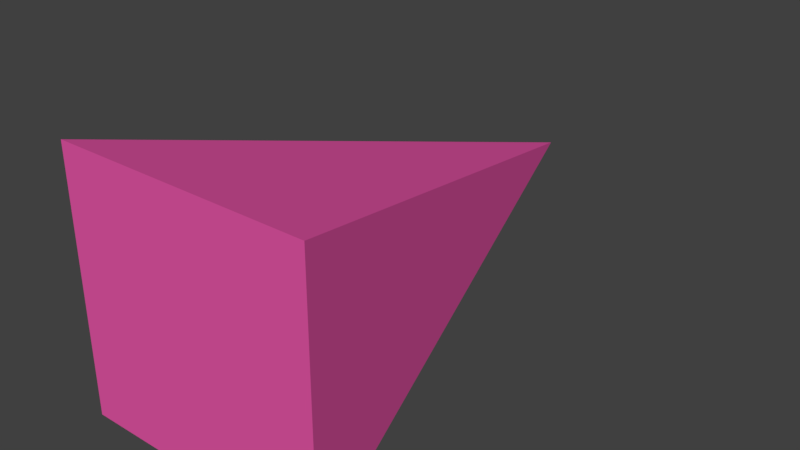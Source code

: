 # Source: pointer.blend  (saved by Blender 2.79.0; exported with 4.5.12 LTS)
import bpy
from mathutils import Matrix  # noqa: F401  (used for matrix-valued properties, if any)

bpy.ops.wm.read_factory_settings(use_empty=True)
scene = bpy.context.scene
scene.name = 'Scene'

# ---- collections
col_collection_1 = bpy.data.collections.new('Collection 1'); scene.collection.children.link(col_collection_1)

# ---- materials (node trees are filled in below, after node groups)
mat_material = bpy.data.materials.new('Material')
mat_material.alpha_threshold = 0.0
mat_material.use_transparent_shadow = False
mat_material.diffuse_color = (0.8, 0.09456, 0.389, 1.0)
mat_material.roughness = 0.5

# ---- material node trees

# ---- world
world_world = bpy.data.worlds.new('World'); scene.world = world_world
world_world.color = (0.05088, 0.05088, 0.05088)
world_world.use_sun_shadow = False
world_world.sun_shadow_jitter_overblur = 0.0
world_world.cycles.sampling_method = 'MANUAL'

# ---- meshes
me_cube = bpy.data.meshes.new('Cube')
me_cube.from_pydata([(-0.5184, 2.266e-08, 0.5184), (0.0, 2.0, -8.742e-08), (-0.5184, -2.266e-08, -0.5184), (0.5184, 2.266e-08, 0.5184), (0.5184, -2.266e-08, -0.5184)], [], [(0, 1, 2), (2, 1, 4), (4, 1, 3), (3, 1, 0), (2, 4, 3, 0)])
me_cube.materials.append(mat_material)
me_cube.use_remesh_preserve_volume = False
me_cube.use_remesh_preserve_attributes = False
me_cube.use_mirror_vertex_groups = False
me_cube.update()

# ---- objects
ob_cube = bpy.data.objects.new('Cube', me_cube)

# ---- transforms, parenting, visibility, modifiers, constraints
ob_cube.location = (0.0, 0.0, 0.0)
ob_cube.lineart.crease_threshold = 0.0

# ---- collection membership
col_collection_1.objects.link(ob_cube)

# ---- scene / render settings (as saved in the file)
scene.frame_start = 1; scene.frame_end = 250; scene.frame_set(1)
scene.render.engine = 'BLENDER_EEVEE_NEXT'
scene.render.resolution_percentage = 50
scene.render.dither_intensity = 0.0
scene.cycles.use_denoising = False
scene.cycles.samples = 128
scene.cycles.sampling_pattern = 'TABULATED_SOBOL'
scene.cycles.use_adaptive_sampling = False
scene.cycles.use_light_tree = False
scene.cycles.blur_glossy = 0.0
scene.cycles.sample_clamp_indirect = 0.0
scene.view_settings.view_transform = 'Standard'
bpy.context.view_layer.update()

# ---- added for rendering (the .blend has no active camera and no usable light): camera, sun
cam_auto = bpy.data.cameras.new('AutoCamera')
cam_auto.lens = 50.0
cam_auto.sensor_width = 36.0
cam_auto.clip_end = 1000.0
ob_auto_camera = bpy.data.objects.new('AutoCamera', cam_auto)
scene.collection.objects.link(ob_auto_camera)
ob_auto_camera.location = (2.29445, -1.75333, 1.83556)
ob_auto_camera.rotation_euler = (1.09748, -7.21219e-08, 0.694738)
scene.camera = ob_auto_camera
light_auto_sun = bpy.data.lights.new('AutoSun', 'SUN')
light_auto_sun.energy = 3.0
light_auto_sun.angle = 0.0523599
ob_auto_sun = bpy.data.objects.new('AutoSun', light_auto_sun)
scene.collection.objects.link(ob_auto_sun)
ob_auto_sun.rotation_euler = (0.872665, 0.174533, 0.523599)
bpy.context.view_layer.update()

